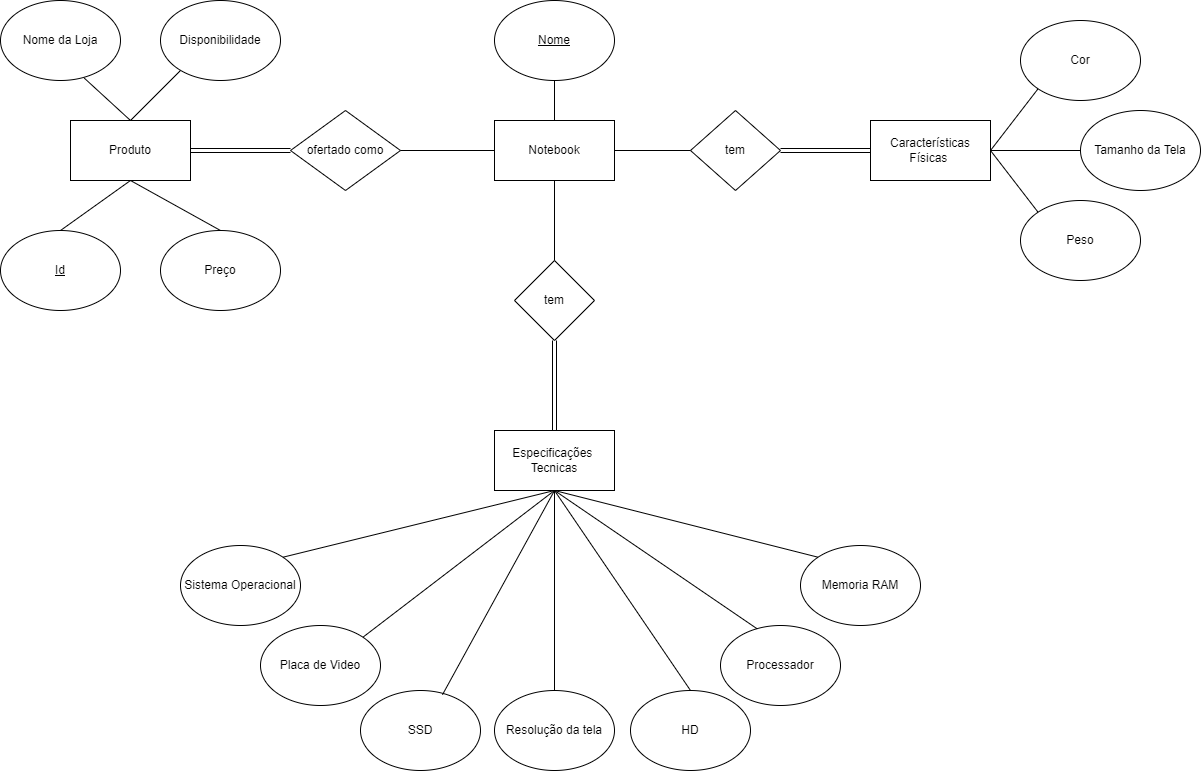

The diagram above was exported from draw.io. Its source (the exported page's mxGraphModel, read from the mxfile embedded in the PNG):
<mxGraphModel dx="1278" dy="579" grid="1" gridSize="10" guides="1" tooltips="1" connect="1" arrows="1" fold="1" page="1" pageScale="1" pageWidth="827" pageHeight="1169" math="0" shadow="0">
  <root>
    <mxCell id="0" />
    <mxCell id="1" parent="0" />
    <mxCell id="53xDeNSSxAVsp71KlQvc-37" style="edgeStyle=none;shape=link;rounded=0;orthogonalLoop=1;jettySize=auto;html=1;exitX=1;exitY=0.5;exitDx=0;exitDy=0;entryX=0;entryY=0.5;entryDx=0;entryDy=0;" parent="1" source="53xDeNSSxAVsp71KlQvc-1" target="53xDeNSSxAVsp71KlQvc-36" edge="1">
      <mxGeometry relative="1" as="geometry" />
    </mxCell>
    <mxCell id="53xDeNSSxAVsp71KlQvc-1" value="Produto" style="rounded=0;whiteSpace=wrap;html=1;" parent="1" vertex="1">
      <mxGeometry x="70" y="200" width="120" height="60" as="geometry" />
    </mxCell>
    <mxCell id="53xDeNSSxAVsp71KlQvc-2" value="Nome da Loja" style="ellipse;whiteSpace=wrap;html=1;" parent="1" vertex="1">
      <mxGeometry y="80" width="120" height="80" as="geometry" />
    </mxCell>
    <mxCell id="53xDeNSSxAVsp71KlQvc-3" value="Disponibilidade" style="ellipse;whiteSpace=wrap;html=1;" parent="1" vertex="1">
      <mxGeometry x="160" y="80" width="120" height="80" as="geometry" />
    </mxCell>
    <mxCell id="53xDeNSSxAVsp71KlQvc-4" value="Notebook" style="rounded=0;whiteSpace=wrap;html=1;" parent="1" vertex="1">
      <mxGeometry x="494" y="200" width="120" height="60" as="geometry" />
    </mxCell>
    <mxCell id="53xDeNSSxAVsp71KlQvc-5" value="&lt;u&gt;Nome&lt;/u&gt;" style="ellipse;whiteSpace=wrap;html=1;" parent="1" vertex="1">
      <mxGeometry x="494" y="80" width="120" height="80" as="geometry" />
    </mxCell>
    <mxCell id="53xDeNSSxAVsp71KlQvc-6" value="Especificações&amp;nbsp;&lt;br&gt;Tecnicas" style="rounded=0;whiteSpace=wrap;html=1;" parent="1" vertex="1">
      <mxGeometry x="494" y="510" width="120" height="60" as="geometry" />
    </mxCell>
    <mxCell id="53xDeNSSxAVsp71KlQvc-7" value="Características&lt;br&gt;Físicas&amp;nbsp;" style="rounded=0;whiteSpace=wrap;html=1;" parent="1" vertex="1">
      <mxGeometry x="870" y="200" width="120" height="60" as="geometry" />
    </mxCell>
    <mxCell id="53xDeNSSxAVsp71KlQvc-8" value="Sistema Operacional" style="ellipse;whiteSpace=wrap;html=1;" parent="1" vertex="1">
      <mxGeometry x="180" y="625" width="120" height="80" as="geometry" />
    </mxCell>
    <mxCell id="53xDeNSSxAVsp71KlQvc-9" value="Processador" style="ellipse;whiteSpace=wrap;html=1;" parent="1" vertex="1">
      <mxGeometry x="720" y="705" width="120" height="80" as="geometry" />
    </mxCell>
    <mxCell id="53xDeNSSxAVsp71KlQvc-10" value="Memoria RAM" style="ellipse;whiteSpace=wrap;html=1;" parent="1" vertex="1">
      <mxGeometry x="800" y="625" width="120" height="80" as="geometry" />
    </mxCell>
    <mxCell id="53xDeNSSxAVsp71KlQvc-11" value="Placa de Video" style="ellipse;whiteSpace=wrap;html=1;" parent="1" vertex="1">
      <mxGeometry x="260" y="705" width="120" height="80" as="geometry" />
    </mxCell>
    <mxCell id="53xDeNSSxAVsp71KlQvc-12" value="SSD" style="ellipse;whiteSpace=wrap;html=1;" parent="1" vertex="1">
      <mxGeometry x="360" y="770" width="120" height="80" as="geometry" />
    </mxCell>
    <mxCell id="53xDeNSSxAVsp71KlQvc-14" value="HD" style="ellipse;whiteSpace=wrap;html=1;" parent="1" vertex="1">
      <mxGeometry x="630" y="770" width="120" height="80" as="geometry" />
    </mxCell>
    <mxCell id="53xDeNSSxAVsp71KlQvc-15" value="Cor" style="ellipse;whiteSpace=wrap;html=1;" parent="1" vertex="1">
      <mxGeometry x="1020" y="100" width="120" height="80" as="geometry" />
    </mxCell>
    <mxCell id="53xDeNSSxAVsp71KlQvc-16" value="Tamanho da Tela" style="ellipse;whiteSpace=wrap;html=1;" parent="1" vertex="1">
      <mxGeometry x="1080" y="190" width="120" height="80" as="geometry" />
    </mxCell>
    <mxCell id="53xDeNSSxAVsp71KlQvc-17" value="Peso" style="ellipse;whiteSpace=wrap;html=1;" parent="1" vertex="1">
      <mxGeometry x="1020" y="280" width="120" height="80" as="geometry" />
    </mxCell>
    <mxCell id="53xDeNSSxAVsp71KlQvc-18" value="Resolução da tela" style="ellipse;whiteSpace=wrap;html=1;" parent="1" vertex="1">
      <mxGeometry x="494" y="770" width="120" height="80" as="geometry" />
    </mxCell>
    <mxCell id="53xDeNSSxAVsp71KlQvc-36" value="ofertado como" style="rhombus;whiteSpace=wrap;html=1;" parent="1" vertex="1">
      <mxGeometry x="290" y="190" width="110" height="80" as="geometry" />
    </mxCell>
    <mxCell id="53xDeNSSxAVsp71KlQvc-41" value="" style="edgeStyle=none;rounded=0;orthogonalLoop=1;jettySize=auto;html=1;shape=link;" parent="1" source="53xDeNSSxAVsp71KlQvc-39" target="53xDeNSSxAVsp71KlQvc-6" edge="1">
      <mxGeometry relative="1" as="geometry" />
    </mxCell>
    <mxCell id="53xDeNSSxAVsp71KlQvc-39" value="tem" style="rhombus;whiteSpace=wrap;html=1;" parent="1" vertex="1">
      <mxGeometry x="514" y="340" width="80" height="80" as="geometry" />
    </mxCell>
    <mxCell id="53xDeNSSxAVsp71KlQvc-43" style="edgeStyle=none;shape=link;rounded=0;orthogonalLoop=1;jettySize=auto;html=1;exitX=1;exitY=0.5;exitDx=0;exitDy=0;entryX=0;entryY=0.5;entryDx=0;entryDy=0;" parent="1" source="53xDeNSSxAVsp71KlQvc-42" target="53xDeNSSxAVsp71KlQvc-7" edge="1">
      <mxGeometry relative="1" as="geometry" />
    </mxCell>
    <mxCell id="53xDeNSSxAVsp71KlQvc-42" value="tem" style="rhombus;whiteSpace=wrap;html=1;" parent="1" vertex="1">
      <mxGeometry x="690" y="190" width="90" height="80" as="geometry" />
    </mxCell>
    <mxCell id="53xDeNSSxAVsp71KlQvc-47" value="" style="endArrow=none;html=1;rounded=0;entryX=0;entryY=0.5;entryDx=0;entryDy=0;" parent="1" target="53xDeNSSxAVsp71KlQvc-42" edge="1">
      <mxGeometry width="50" height="50" relative="1" as="geometry">
        <mxPoint x="614" y="230" as="sourcePoint" />
        <mxPoint x="664" y="190" as="targetPoint" />
      </mxGeometry>
    </mxCell>
    <mxCell id="9_mKPKJbMRxKN_BZr3XB-1" value="" style="endArrow=none;html=1;rounded=0;entryX=0.5;entryY=1;entryDx=0;entryDy=0;exitX=1;exitY=0;exitDx=0;exitDy=0;" parent="1" source="53xDeNSSxAVsp71KlQvc-8" target="53xDeNSSxAVsp71KlQvc-6" edge="1">
      <mxGeometry width="50" height="50" relative="1" as="geometry">
        <mxPoint x="530" y="620" as="sourcePoint" />
        <mxPoint x="580" y="570" as="targetPoint" />
      </mxGeometry>
    </mxCell>
    <mxCell id="53xDeNSSxAVsp71KlQvc-48" value="" style="endArrow=none;html=1;rounded=0;entryX=0;entryY=0.5;entryDx=0;entryDy=0;" parent="1" target="53xDeNSSxAVsp71KlQvc-4" edge="1">
      <mxGeometry width="50" height="50" relative="1" as="geometry">
        <mxPoint x="400" y="230" as="sourcePoint" />
        <mxPoint x="426" y="260" as="targetPoint" />
      </mxGeometry>
    </mxCell>
    <mxCell id="9_mKPKJbMRxKN_BZr3XB-3" value="" style="endArrow=none;html=1;rounded=0;entryX=0.5;entryY=1;entryDx=0;entryDy=0;exitX=1;exitY=0;exitDx=0;exitDy=0;" parent="1" source="53xDeNSSxAVsp71KlQvc-11" target="53xDeNSSxAVsp71KlQvc-6" edge="1">
      <mxGeometry width="50" height="50" relative="1" as="geometry">
        <mxPoint x="530" y="620" as="sourcePoint" />
        <mxPoint x="580" y="570" as="targetPoint" />
      </mxGeometry>
    </mxCell>
    <mxCell id="9_mKPKJbMRxKN_BZr3XB-4" value="" style="endArrow=none;html=1;rounded=0;entryX=0.5;entryY=1;entryDx=0;entryDy=0;exitX=0.683;exitY=0.053;exitDx=0;exitDy=0;exitPerimeter=0;" parent="1" source="53xDeNSSxAVsp71KlQvc-12" target="53xDeNSSxAVsp71KlQvc-6" edge="1">
      <mxGeometry width="50" height="50" relative="1" as="geometry">
        <mxPoint x="530" y="620" as="sourcePoint" />
        <mxPoint x="580" y="570" as="targetPoint" />
      </mxGeometry>
    </mxCell>
    <mxCell id="9_mKPKJbMRxKN_BZr3XB-5" value="" style="endArrow=none;html=1;rounded=0;entryX=0.5;entryY=1;entryDx=0;entryDy=0;exitX=0.5;exitY=0;exitDx=0;exitDy=0;" parent="1" source="53xDeNSSxAVsp71KlQvc-18" target="53xDeNSSxAVsp71KlQvc-6" edge="1">
      <mxGeometry width="50" height="50" relative="1" as="geometry">
        <mxPoint x="530" y="620" as="sourcePoint" />
        <mxPoint x="580" y="570" as="targetPoint" />
      </mxGeometry>
    </mxCell>
    <mxCell id="9_mKPKJbMRxKN_BZr3XB-6" value="" style="endArrow=none;html=1;rounded=0;entryX=0.5;entryY=1;entryDx=0;entryDy=0;exitX=0.5;exitY=0;exitDx=0;exitDy=0;" parent="1" source="53xDeNSSxAVsp71KlQvc-14" target="53xDeNSSxAVsp71KlQvc-6" edge="1">
      <mxGeometry width="50" height="50" relative="1" as="geometry">
        <mxPoint x="530" y="620" as="sourcePoint" />
        <mxPoint x="580" y="570" as="targetPoint" />
      </mxGeometry>
    </mxCell>
    <mxCell id="9_mKPKJbMRxKN_BZr3XB-8" value="" style="endArrow=none;html=1;rounded=0;entryX=0.5;entryY=1;entryDx=0;entryDy=0;exitX=0.307;exitY=0.043;exitDx=0;exitDy=0;exitPerimeter=0;" parent="1" source="53xDeNSSxAVsp71KlQvc-9" target="53xDeNSSxAVsp71KlQvc-6" edge="1">
      <mxGeometry width="50" height="50" relative="1" as="geometry">
        <mxPoint x="530" y="720" as="sourcePoint" />
        <mxPoint x="590" y="610" as="targetPoint" />
      </mxGeometry>
    </mxCell>
    <mxCell id="53xDeNSSxAVsp71KlQvc-49" value="" style="endArrow=none;html=1;rounded=0;entryX=0;entryY=1;entryDx=0;entryDy=0;" parent="1" target="53xDeNSSxAVsp71KlQvc-15" edge="1">
      <mxGeometry width="50" height="50" relative="1" as="geometry">
        <mxPoint x="990" y="230" as="sourcePoint" />
        <mxPoint x="1040" y="180" as="targetPoint" />
      </mxGeometry>
    </mxCell>
    <mxCell id="53xDeNSSxAVsp71KlQvc-50" value="" style="endArrow=none;html=1;rounded=0;entryX=0;entryY=0.5;entryDx=0;entryDy=0;" parent="1" target="53xDeNSSxAVsp71KlQvc-16" edge="1">
      <mxGeometry width="50" height="50" relative="1" as="geometry">
        <mxPoint x="990" y="230" as="sourcePoint" />
        <mxPoint x="1040" y="180" as="targetPoint" />
      </mxGeometry>
    </mxCell>
    <mxCell id="9_mKPKJbMRxKN_BZr3XB-10" value="" style="endArrow=none;html=1;rounded=0;entryX=0.5;entryY=1;entryDx=0;entryDy=0;exitX=0;exitY=0;exitDx=0;exitDy=0;" parent="1" source="53xDeNSSxAVsp71KlQvc-10" target="53xDeNSSxAVsp71KlQvc-6" edge="1">
      <mxGeometry width="50" height="50" relative="1" as="geometry">
        <mxPoint x="530" y="720" as="sourcePoint" />
        <mxPoint x="580" y="670" as="targetPoint" />
      </mxGeometry>
    </mxCell>
    <mxCell id="53xDeNSSxAVsp71KlQvc-51" value="" style="endArrow=none;html=1;rounded=0;entryX=0;entryY=0;entryDx=0;entryDy=0;" parent="1" target="53xDeNSSxAVsp71KlQvc-17" edge="1">
      <mxGeometry width="50" height="50" relative="1" as="geometry">
        <mxPoint x="990" y="230" as="sourcePoint" />
        <mxPoint x="1040" y="180" as="targetPoint" />
      </mxGeometry>
    </mxCell>
    <mxCell id="53xDeNSSxAVsp71KlQvc-52" value="" style="endArrow=none;html=1;rounded=0;entryX=0.5;entryY=1;entryDx=0;entryDy=0;exitX=0.5;exitY=0;exitDx=0;exitDy=0;" parent="1" source="53xDeNSSxAVsp71KlQvc-4" target="53xDeNSSxAVsp71KlQvc-5" edge="1">
      <mxGeometry width="50" height="50" relative="1" as="geometry">
        <mxPoint x="550" y="200" as="sourcePoint" />
        <mxPoint x="600" y="150" as="targetPoint" />
      </mxGeometry>
    </mxCell>
    <mxCell id="9_mKPKJbMRxKN_BZr3XB-12" value="" style="endArrow=none;html=1;rounded=0;exitX=0.5;exitY=1;exitDx=0;exitDy=0;entryX=0.5;entryY=0;entryDx=0;entryDy=0;" parent="1" source="53xDeNSSxAVsp71KlQvc-4" target="53xDeNSSxAVsp71KlQvc-39" edge="1">
      <mxGeometry width="50" height="50" relative="1" as="geometry">
        <mxPoint x="530" y="220" as="sourcePoint" />
        <mxPoint x="580" y="170" as="targetPoint" />
      </mxGeometry>
    </mxCell>
    <mxCell id="53xDeNSSxAVsp71KlQvc-53" value="" style="endArrow=none;html=1;rounded=0;" parent="1" edge="1">
      <mxGeometry width="50" height="50" relative="1" as="geometry">
        <mxPoint x="130" y="200" as="sourcePoint" />
        <mxPoint x="180" y="150" as="targetPoint" />
      </mxGeometry>
    </mxCell>
    <mxCell id="53xDeNSSxAVsp71KlQvc-54" value="" style="endArrow=none;html=1;rounded=0;entryX=0.698;entryY=0.97;entryDx=0;entryDy=0;entryPerimeter=0;" parent="1" target="53xDeNSSxAVsp71KlQvc-2" edge="1">
      <mxGeometry width="50" height="50" relative="1" as="geometry">
        <mxPoint x="130" y="200" as="sourcePoint" />
        <mxPoint x="180" y="150" as="targetPoint" />
      </mxGeometry>
    </mxCell>
    <mxCell id="9_mKPKJbMRxKN_BZr3XB-13" value="&lt;u&gt;Id&lt;/u&gt;" style="ellipse;whiteSpace=wrap;html=1;" parent="1" vertex="1">
      <mxGeometry y="310" width="120" height="80" as="geometry" />
    </mxCell>
    <mxCell id="9_mKPKJbMRxKN_BZr3XB-15" value="" style="endArrow=none;html=1;rounded=0;exitX=0.5;exitY=0;exitDx=0;exitDy=0;entryX=0.5;entryY=1;entryDx=0;entryDy=0;" parent="1" source="9_mKPKJbMRxKN_BZr3XB-13" target="53xDeNSSxAVsp71KlQvc-1" edge="1">
      <mxGeometry width="50" height="50" relative="1" as="geometry">
        <mxPoint x="410" y="320" as="sourcePoint" />
        <mxPoint x="460" y="270" as="targetPoint" />
      </mxGeometry>
    </mxCell>
    <mxCell id="9_mKPKJbMRxKN_BZr3XB-16" value="Preço" style="ellipse;whiteSpace=wrap;html=1;" parent="1" vertex="1">
      <mxGeometry x="160" y="310" width="120" height="80" as="geometry" />
    </mxCell>
    <mxCell id="9_mKPKJbMRxKN_BZr3XB-17" value="" style="endArrow=none;html=1;rounded=0;exitX=0.5;exitY=0;exitDx=0;exitDy=0;entryX=0.5;entryY=1;entryDx=0;entryDy=0;" parent="1" source="9_mKPKJbMRxKN_BZr3XB-16" target="53xDeNSSxAVsp71KlQvc-1" edge="1">
      <mxGeometry width="50" height="50" relative="1" as="geometry">
        <mxPoint x="370" y="370" as="sourcePoint" />
        <mxPoint x="420" y="320" as="targetPoint" />
      </mxGeometry>
    </mxCell>
  </root>
</mxGraphModel>